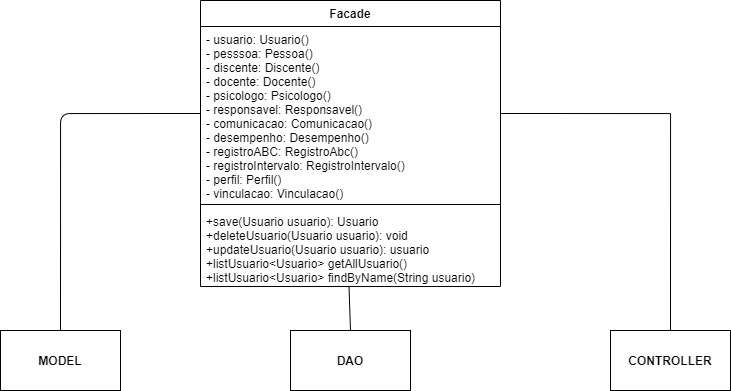

The diagram above was exported from draw.io. Its source (the exported page's mxGraphModel, read from the mxfile embedded in the PNG):
<mxGraphModel dx="175" dy="1750" grid="1" gridSize="10" guides="1" tooltips="1" connect="1" arrows="1" fold="1" page="1" pageScale="1" pageWidth="827" pageHeight="1169" math="0" shadow="0">
  <root>
    <mxCell id="0" />
    <mxCell id="1" parent="0" />
    <mxCell id="CkjXNGU8n5NReICIwNMY-1" value="Facade" style="swimlane;fontStyle=1;align=center;verticalAlign=top;childLayout=stackLayout;horizontal=1;startSize=26;horizontalStack=0;resizeParent=1;resizeParentMax=0;resizeLast=0;collapsible=1;marginBottom=0;" vertex="1" parent="1">
      <mxGeometry x="1230" y="-70" width="300" height="286" as="geometry" />
    </mxCell>
    <mxCell id="CkjXNGU8n5NReICIwNMY-2" value="- usuario: Usuario()&#10;- pesssoa: Pessoa()&#10;- discente: Discente()&#10;- docente: Docente()&#10;- psicologo: Psicologo()&#10;- responsavel: Responsavel()&#10;- comunicacao: Comunicacao()&#10;- desempenho: Desempenho()&#10;- registroABC: RegistroAbc()&#10;- registroIntervalo: RegistroIntervalo()&#10;- perfil: Perfil()&#10;- vinculacao: Vinculacao()" style="text;strokeColor=none;fillColor=none;align=left;verticalAlign=top;spacingLeft=4;spacingRight=4;overflow=hidden;rotatable=0;points=[[0,0.5],[1,0.5]];portConstraint=eastwest;" vertex="1" parent="CkjXNGU8n5NReICIwNMY-1">
      <mxGeometry y="26" width="300" height="174" as="geometry" />
    </mxCell>
    <mxCell id="CkjXNGU8n5NReICIwNMY-3" value="" style="line;strokeWidth=1;fillColor=none;align=left;verticalAlign=middle;spacingTop=-1;spacingLeft=3;spacingRight=3;rotatable=0;labelPosition=right;points=[];portConstraint=eastwest;" vertex="1" parent="CkjXNGU8n5NReICIwNMY-1">
      <mxGeometry y="200" width="300" height="8" as="geometry" />
    </mxCell>
    <mxCell id="CkjXNGU8n5NReICIwNMY-4" value="+save(Usuario usuario): Usuario&#10;+deleteUsuario(Usuario usuario): void&#10;+updateUsuario(Usuario usuario): usuario&#10;+listUsuario&lt;Usuario&gt; getAllUsuario()&#10;+listUsuario&lt;Usuario&gt; findByName(String usuario)" style="text;strokeColor=none;fillColor=none;align=left;verticalAlign=top;spacingLeft=4;spacingRight=4;overflow=hidden;rotatable=0;points=[[0,0.5],[1,0.5]];portConstraint=eastwest;" vertex="1" parent="CkjXNGU8n5NReICIwNMY-1">
      <mxGeometry y="208" width="300" height="78" as="geometry" />
    </mxCell>
    <mxCell id="CkjXNGU8n5NReICIwNMY-5" value="" style="rounded=0;whiteSpace=wrap;html=1;" vertex="1" parent="1">
      <mxGeometry x="1030" y="260" width="120" height="60" as="geometry" />
    </mxCell>
    <mxCell id="CkjXNGU8n5NReICIwNMY-6" value="" style="rounded=0;whiteSpace=wrap;html=1;" vertex="1" parent="1">
      <mxGeometry x="1320" y="260" width="120" height="60" as="geometry" />
    </mxCell>
    <mxCell id="CkjXNGU8n5NReICIwNMY-7" value="" style="rounded=0;whiteSpace=wrap;html=1;" vertex="1" parent="1">
      <mxGeometry x="1640" y="260" width="120" height="60" as="geometry" />
    </mxCell>
    <mxCell id="CkjXNGU8n5NReICIwNMY-13" style="rounded=0;orthogonalLoop=1;jettySize=auto;html=1;entryX=0.5;entryY=0;entryDx=0;entryDy=0;endArrow=none;endFill=0;exitX=1;exitY=0.5;exitDx=0;exitDy=0;edgeStyle=orthogonalEdgeStyle;" edge="1" parent="1" source="CkjXNGU8n5NReICIwNMY-2" target="CkjXNGU8n5NReICIwNMY-7">
      <mxGeometry relative="1" as="geometry">
        <mxPoint x="1720" y="90" as="sourcePoint" />
      </mxGeometry>
    </mxCell>
    <mxCell id="CkjXNGU8n5NReICIwNMY-8" value="&lt;b&gt;MODEL&lt;/b&gt;" style="text;html=1;strokeColor=none;fillColor=none;align=center;verticalAlign=middle;whiteSpace=wrap;rounded=0;" vertex="1" parent="1">
      <mxGeometry x="1070" y="280" width="40" height="20" as="geometry" />
    </mxCell>
    <mxCell id="CkjXNGU8n5NReICIwNMY-9" value="&lt;b&gt;DAO&lt;/b&gt;" style="text;html=1;strokeColor=none;fillColor=none;align=center;verticalAlign=middle;whiteSpace=wrap;rounded=0;" vertex="1" parent="1">
      <mxGeometry x="1360" y="280" width="40" height="20" as="geometry" />
    </mxCell>
    <mxCell id="CkjXNGU8n5NReICIwNMY-10" value="&lt;b&gt;CONTROLLER&lt;/b&gt;" style="text;html=1;strokeColor=none;fillColor=none;align=center;verticalAlign=middle;whiteSpace=wrap;rounded=0;" vertex="1" parent="1">
      <mxGeometry x="1670" y="280" width="60" height="20" as="geometry" />
    </mxCell>
    <mxCell id="CkjXNGU8n5NReICIwNMY-11" value="" style="endArrow=none;html=1;entryX=0;entryY=0.5;entryDx=0;entryDy=0;exitX=0.5;exitY=0;exitDx=0;exitDy=0;edgeStyle=orthogonalEdgeStyle;" edge="1" parent="1" source="CkjXNGU8n5NReICIwNMY-5" target="CkjXNGU8n5NReICIwNMY-2">
      <mxGeometry width="50" height="50" relative="1" as="geometry">
        <mxPoint x="1190" y="460" as="sourcePoint" />
        <mxPoint x="1240" y="410" as="targetPoint" />
      </mxGeometry>
    </mxCell>
    <mxCell id="CkjXNGU8n5NReICIwNMY-12" value="" style="endArrow=none;html=1;entryX=0.495;entryY=0.997;entryDx=0;entryDy=0;exitX=0.5;exitY=0;exitDx=0;exitDy=0;entryPerimeter=0;" edge="1" parent="1" source="CkjXNGU8n5NReICIwNMY-6" target="CkjXNGU8n5NReICIwNMY-4">
      <mxGeometry width="50" height="50" relative="1" as="geometry">
        <mxPoint x="1100" y="270" as="sourcePoint" />
        <mxPoint x="1240" y="53" as="targetPoint" />
      </mxGeometry>
    </mxCell>
  </root>
</mxGraphModel>